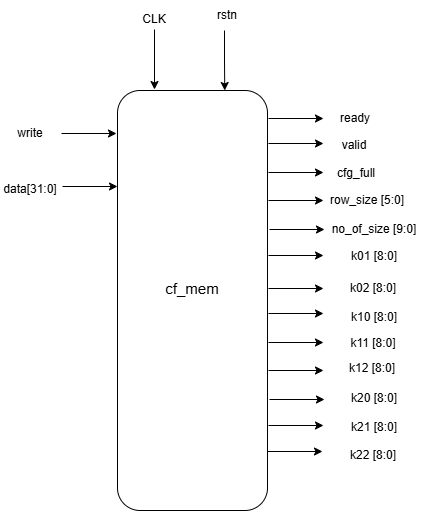

The diagram above was exported from draw.io. Its source (the exported page's mxGraphModel, read from the mxfile embedded in the PNG):
<mxGraphModel dx="815" dy="475" grid="1" gridSize="10" guides="1" tooltips="1" connect="1" arrows="1" fold="1" page="1" pageScale="1" pageWidth="850" pageHeight="1100" math="0" shadow="0">
  <root>
    <mxCell id="0" />
    <mxCell id="1" parent="0" />
    <mxCell id="c0qWPxbfZgd1sJBQBPuM-2" edge="1" parent="1" style="edgeStyle=orthogonalEdgeStyle;rounded=0;orthogonalLoop=1;jettySize=auto;html=1;entryX=0.75;entryY=0;entryDx=0;entryDy=0;">
      <mxGeometry relative="1" as="geometry">
        <mxPoint x="417" y="100" as="sourcePoint" />
        <mxPoint x="417.25" y="160" as="targetPoint" />
      </mxGeometry>
    </mxCell>
    <mxCell id="c0qWPxbfZgd1sJBQBPuM-3" edge="1" parent="1" style="edgeStyle=orthogonalEdgeStyle;rounded=0;orthogonalLoop=1;jettySize=auto;html=1;">
      <mxGeometry relative="1" as="geometry">
        <mxPoint x="347" y="99" as="sourcePoint" />
        <mxPoint x="347" y="159" as="targetPoint" />
      </mxGeometry>
    </mxCell>
    <mxCell id="c0qWPxbfZgd1sJBQBPuM-4" parent="1" style="text;html=1;whiteSpace=wrap;strokeColor=none;fillColor=none;align=center;verticalAlign=middle;rounded=0;" value="CLK" vertex="1">
      <mxGeometry height="30" width="60" x="317" y="74" as="geometry" />
    </mxCell>
    <mxCell id="c0qWPxbfZgd1sJBQBPuM-5" parent="1" style="text;html=1;whiteSpace=wrap;strokeColor=none;fillColor=none;align=center;verticalAlign=middle;rounded=0;" value="rstn" vertex="1">
      <mxGeometry height="30" width="60" x="390" y="70" as="geometry" />
    </mxCell>
    <mxCell id="c0qWPxbfZgd1sJBQBPuM-6" edge="1" parent="1" style="edgeStyle=orthogonalEdgeStyle;rounded=0;orthogonalLoop=1;jettySize=auto;html=1;exitX=1;exitY=0.25;exitDx=0;exitDy=0;">
      <mxGeometry relative="1" as="geometry">
        <mxPoint x="254" y="203" as="sourcePoint" />
        <mxPoint x="309" y="203" as="targetPoint" />
      </mxGeometry>
    </mxCell>
    <mxCell id="c0qWPxbfZgd1sJBQBPuM-7" edge="1" parent="1" style="edgeStyle=orthogonalEdgeStyle;rounded=0;orthogonalLoop=1;jettySize=auto;html=1;exitX=1;exitY=0.25;exitDx=0;exitDy=0;">
      <mxGeometry relative="1" as="geometry">
        <mxPoint x="255" y="256" as="sourcePoint" />
        <mxPoint x="310" y="256" as="targetPoint" />
      </mxGeometry>
    </mxCell>
    <mxCell id="c0qWPxbfZgd1sJBQBPuM-8" parent="1" style="text;html=1;whiteSpace=wrap;strokeColor=none;fillColor=none;align=center;verticalAlign=middle;rounded=0;" value="data[31:0]" vertex="1">
      <mxGeometry height="30" width="60" x="193" y="244" as="geometry" />
    </mxCell>
    <mxCell id="c0qWPxbfZgd1sJBQBPuM-9" parent="1" style="text;html=1;whiteSpace=wrap;strokeColor=none;fillColor=none;align=center;verticalAlign=middle;rounded=0;" value="write" vertex="1">
      <mxGeometry height="30" width="60" x="193" y="188" as="geometry" />
    </mxCell>
    <mxCell id="c0qWPxbfZgd1sJBQBPuM-10" parent="1" style="rounded=1;whiteSpace=wrap;html=1;" value="" vertex="1">
      <mxGeometry height="420" width="150" x="310" y="160" as="geometry" />
    </mxCell>
    <mxCell id="c0qWPxbfZgd1sJBQBPuM-11" edge="1" parent="1" style="edgeStyle=orthogonalEdgeStyle;rounded=0;orthogonalLoop=1;jettySize=auto;html=1;exitX=1;exitY=0.25;exitDx=0;exitDy=0;">
      <mxGeometry relative="1" as="geometry">
        <mxPoint x="461" y="188" as="sourcePoint" />
        <mxPoint x="516" y="188" as="targetPoint" />
      </mxGeometry>
    </mxCell>
    <mxCell id="c0qWPxbfZgd1sJBQBPuM-12" edge="1" parent="1" style="edgeStyle=orthogonalEdgeStyle;rounded=0;orthogonalLoop=1;jettySize=auto;html=1;exitX=1;exitY=0.25;exitDx=0;exitDy=0;">
      <mxGeometry relative="1" as="geometry">
        <mxPoint x="461" y="213" as="sourcePoint" />
        <mxPoint x="516" y="213" as="targetPoint" />
      </mxGeometry>
    </mxCell>
    <mxCell id="c0qWPxbfZgd1sJBQBPuM-13" edge="1" parent="1" style="edgeStyle=orthogonalEdgeStyle;rounded=0;orthogonalLoop=1;jettySize=auto;html=1;exitX=1;exitY=0.25;exitDx=0;exitDy=0;">
      <mxGeometry relative="1" as="geometry">
        <mxPoint x="461" y="242" as="sourcePoint" />
        <mxPoint x="516" y="242" as="targetPoint" />
      </mxGeometry>
    </mxCell>
    <mxCell id="c0qWPxbfZgd1sJBQBPuM-14" edge="1" parent="1" style="edgeStyle=orthogonalEdgeStyle;rounded=0;orthogonalLoop=1;jettySize=auto;html=1;exitX=1;exitY=0.25;exitDx=0;exitDy=0;">
      <mxGeometry relative="1" as="geometry">
        <mxPoint x="461" y="270" as="sourcePoint" />
        <mxPoint x="516" y="270" as="targetPoint" />
      </mxGeometry>
    </mxCell>
    <mxCell id="c0qWPxbfZgd1sJBQBPuM-15" edge="1" parent="1" style="edgeStyle=orthogonalEdgeStyle;rounded=0;orthogonalLoop=1;jettySize=auto;html=1;exitX=1;exitY=0.25;exitDx=0;exitDy=0;">
      <mxGeometry relative="1" as="geometry">
        <mxPoint x="462" y="299" as="sourcePoint" />
        <mxPoint x="517" y="299" as="targetPoint" />
      </mxGeometry>
    </mxCell>
    <mxCell id="c0qWPxbfZgd1sJBQBPuM-16" edge="1" parent="1" style="edgeStyle=orthogonalEdgeStyle;rounded=0;orthogonalLoop=1;jettySize=auto;html=1;exitX=1;exitY=0.25;exitDx=0;exitDy=0;">
      <mxGeometry relative="1" as="geometry">
        <mxPoint x="461" y="325" as="sourcePoint" />
        <mxPoint x="516" y="325" as="targetPoint" />
      </mxGeometry>
    </mxCell>
    <mxCell id="c0qWPxbfZgd1sJBQBPuM-17" edge="1" parent="1" style="edgeStyle=orthogonalEdgeStyle;rounded=0;orthogonalLoop=1;jettySize=auto;html=1;exitX=1;exitY=0.25;exitDx=0;exitDy=0;">
      <mxGeometry relative="1" as="geometry">
        <mxPoint x="461" y="358" as="sourcePoint" />
        <mxPoint x="516" y="358" as="targetPoint" />
      </mxGeometry>
    </mxCell>
    <mxCell id="c0qWPxbfZgd1sJBQBPuM-18" edge="1" parent="1" style="edgeStyle=orthogonalEdgeStyle;rounded=0;orthogonalLoop=1;jettySize=auto;html=1;exitX=1;exitY=0.25;exitDx=0;exitDy=0;">
      <mxGeometry relative="1" as="geometry">
        <mxPoint x="461" y="383" as="sourcePoint" />
        <mxPoint x="516" y="383" as="targetPoint" />
      </mxGeometry>
    </mxCell>
    <mxCell id="c0qWPxbfZgd1sJBQBPuM-19" edge="1" parent="1" style="edgeStyle=orthogonalEdgeStyle;rounded=0;orthogonalLoop=1;jettySize=auto;html=1;exitX=1;exitY=0.25;exitDx=0;exitDy=0;">
      <mxGeometry relative="1" as="geometry">
        <mxPoint x="461" y="412" as="sourcePoint" />
        <mxPoint x="516" y="412" as="targetPoint" />
      </mxGeometry>
    </mxCell>
    <mxCell id="c0qWPxbfZgd1sJBQBPuM-20" edge="1" parent="1" style="edgeStyle=orthogonalEdgeStyle;rounded=0;orthogonalLoop=1;jettySize=auto;html=1;exitX=1;exitY=0.25;exitDx=0;exitDy=0;">
      <mxGeometry relative="1" as="geometry">
        <mxPoint x="461" y="440" as="sourcePoint" />
        <mxPoint x="516" y="440" as="targetPoint" />
      </mxGeometry>
    </mxCell>
    <mxCell id="c0qWPxbfZgd1sJBQBPuM-21" edge="1" parent="1" style="edgeStyle=orthogonalEdgeStyle;rounded=0;orthogonalLoop=1;jettySize=auto;html=1;exitX=1;exitY=0.25;exitDx=0;exitDy=0;">
      <mxGeometry relative="1" as="geometry">
        <mxPoint x="462" y="469" as="sourcePoint" />
        <mxPoint x="517" y="469" as="targetPoint" />
      </mxGeometry>
    </mxCell>
    <mxCell id="c0qWPxbfZgd1sJBQBPuM-22" edge="1" parent="1" style="edgeStyle=orthogonalEdgeStyle;rounded=0;orthogonalLoop=1;jettySize=auto;html=1;exitX=1;exitY=0.25;exitDx=0;exitDy=0;">
      <mxGeometry relative="1" as="geometry">
        <mxPoint x="461" y="495" as="sourcePoint" />
        <mxPoint x="516" y="495" as="targetPoint" />
      </mxGeometry>
    </mxCell>
    <mxCell id="c0qWPxbfZgd1sJBQBPuM-23" parent="1" style="text;html=1;whiteSpace=wrap;strokeColor=none;fillColor=none;align=center;verticalAlign=middle;rounded=0;" value="ready" vertex="1">
      <mxGeometry height="30" width="60" x="518" y="173" as="geometry" />
    </mxCell>
    <mxCell id="c0qWPxbfZgd1sJBQBPuM-24" parent="1" style="text;html=1;whiteSpace=wrap;strokeColor=none;fillColor=none;align=center;verticalAlign=middle;rounded=0;" value="valid" vertex="1">
      <mxGeometry height="30" width="60" x="517" y="200" as="geometry" />
    </mxCell>
    <mxCell id="c0qWPxbfZgd1sJBQBPuM-25" parent="1" style="text;html=1;whiteSpace=wrap;strokeColor=none;fillColor=none;align=center;verticalAlign=middle;rounded=0;" value="cfg_full" vertex="1">
      <mxGeometry height="30" width="60" x="519" y="228" as="geometry" />
    </mxCell>
    <mxCell id="c0qWPxbfZgd1sJBQBPuM-26" parent="1" style="text;html=1;whiteSpace=wrap;strokeColor=none;fillColor=none;align=center;verticalAlign=middle;rounded=0;" value="row_size [5:0]" vertex="1">
      <mxGeometry height="30" width="80" x="520" y="255" as="geometry" />
    </mxCell>
    <mxCell id="c0qWPxbfZgd1sJBQBPuM-27" parent="1" style="text;html=1;whiteSpace=wrap;strokeColor=none;fillColor=none;align=center;verticalAlign=middle;rounded=0;" value="no_of_size [9:0]" vertex="1">
      <mxGeometry height="30" width="98" x="518" y="284" as="geometry" />
    </mxCell>
    <mxCell id="c0qWPxbfZgd1sJBQBPuM-28" parent="1" style="text;html=1;whiteSpace=wrap;strokeColor=none;fillColor=none;align=center;verticalAlign=middle;rounded=0;" value="k01 [8:0]" vertex="1">
      <mxGeometry height="30" width="98" x="518" y="311" as="geometry" />
    </mxCell>
    <mxCell id="c0qWPxbfZgd1sJBQBPuM-29" parent="1" style="text;html=1;whiteSpace=wrap;strokeColor=none;fillColor=none;align=center;verticalAlign=middle;rounded=0;" value="k02 [8:0]" vertex="1">
      <mxGeometry height="30" width="98" x="517" y="343" as="geometry" />
    </mxCell>
    <mxCell id="c0qWPxbfZgd1sJBQBPuM-30" parent="1" style="text;html=1;whiteSpace=wrap;strokeColor=none;fillColor=none;align=center;verticalAlign=middle;rounded=0;" value="k10 [8:0]" vertex="1">
      <mxGeometry height="30" width="98" x="518" y="372" as="geometry" />
    </mxCell>
    <mxCell id="c0qWPxbfZgd1sJBQBPuM-31" parent="1" style="text;html=1;whiteSpace=wrap;strokeColor=none;fillColor=none;align=center;verticalAlign=middle;rounded=0;" value="k11 [8:0]" vertex="1">
      <mxGeometry height="30" width="98" x="517" y="398" as="geometry" />
    </mxCell>
    <mxCell id="c0qWPxbfZgd1sJBQBPuM-32" parent="1" style="text;html=1;whiteSpace=wrap;strokeColor=none;fillColor=none;align=center;verticalAlign=middle;rounded=0;" value="k12 [8:0]" vertex="1">
      <mxGeometry height="30" width="98" x="516" y="423" as="geometry" />
    </mxCell>
    <mxCell id="c0qWPxbfZgd1sJBQBPuM-33" edge="1" parent="1" style="edgeStyle=orthogonalEdgeStyle;rounded=0;orthogonalLoop=1;jettySize=auto;html=1;exitX=1;exitY=0.25;exitDx=0;exitDy=0;">
      <mxGeometry relative="1" as="geometry">
        <mxPoint x="460" y="521" as="sourcePoint" />
        <mxPoint x="515" y="521" as="targetPoint" />
      </mxGeometry>
    </mxCell>
    <mxCell id="c0qWPxbfZgd1sJBQBPuM-34" parent="1" style="text;html=1;whiteSpace=wrap;strokeColor=none;fillColor=none;align=center;verticalAlign=middle;rounded=0;" value="k20 [8:0]" vertex="1">
      <mxGeometry height="30" width="98" x="518" y="453" as="geometry" />
    </mxCell>
    <mxCell id="c0qWPxbfZgd1sJBQBPuM-35" parent="1" style="text;html=1;whiteSpace=wrap;strokeColor=none;fillColor=none;align=center;verticalAlign=middle;rounded=0;" value="k21 [8:0]" vertex="1">
      <mxGeometry height="30" width="98" x="518" y="482" as="geometry" />
    </mxCell>
    <mxCell id="c0qWPxbfZgd1sJBQBPuM-36" parent="1" style="text;html=1;whiteSpace=wrap;strokeColor=none;fillColor=none;align=center;verticalAlign=middle;rounded=0;" value="k22 [8:0]" vertex="1">
      <mxGeometry height="30" width="98" x="517" y="510" as="geometry" />
    </mxCell>
    <mxCell id="c0qWPxbfZgd1sJBQBPuM-37" parent="1" style="text;html=1;whiteSpace=wrap;strokeColor=none;fillColor=none;align=center;verticalAlign=middle;rounded=0;" value="&lt;font style=&quot;font-size: 15px;&quot;&gt;cf_mem&lt;/font&gt;" vertex="1">
      <mxGeometry height="30" width="98" x="336" y="343" as="geometry" />
    </mxCell>
  </root>
</mxGraphModel>